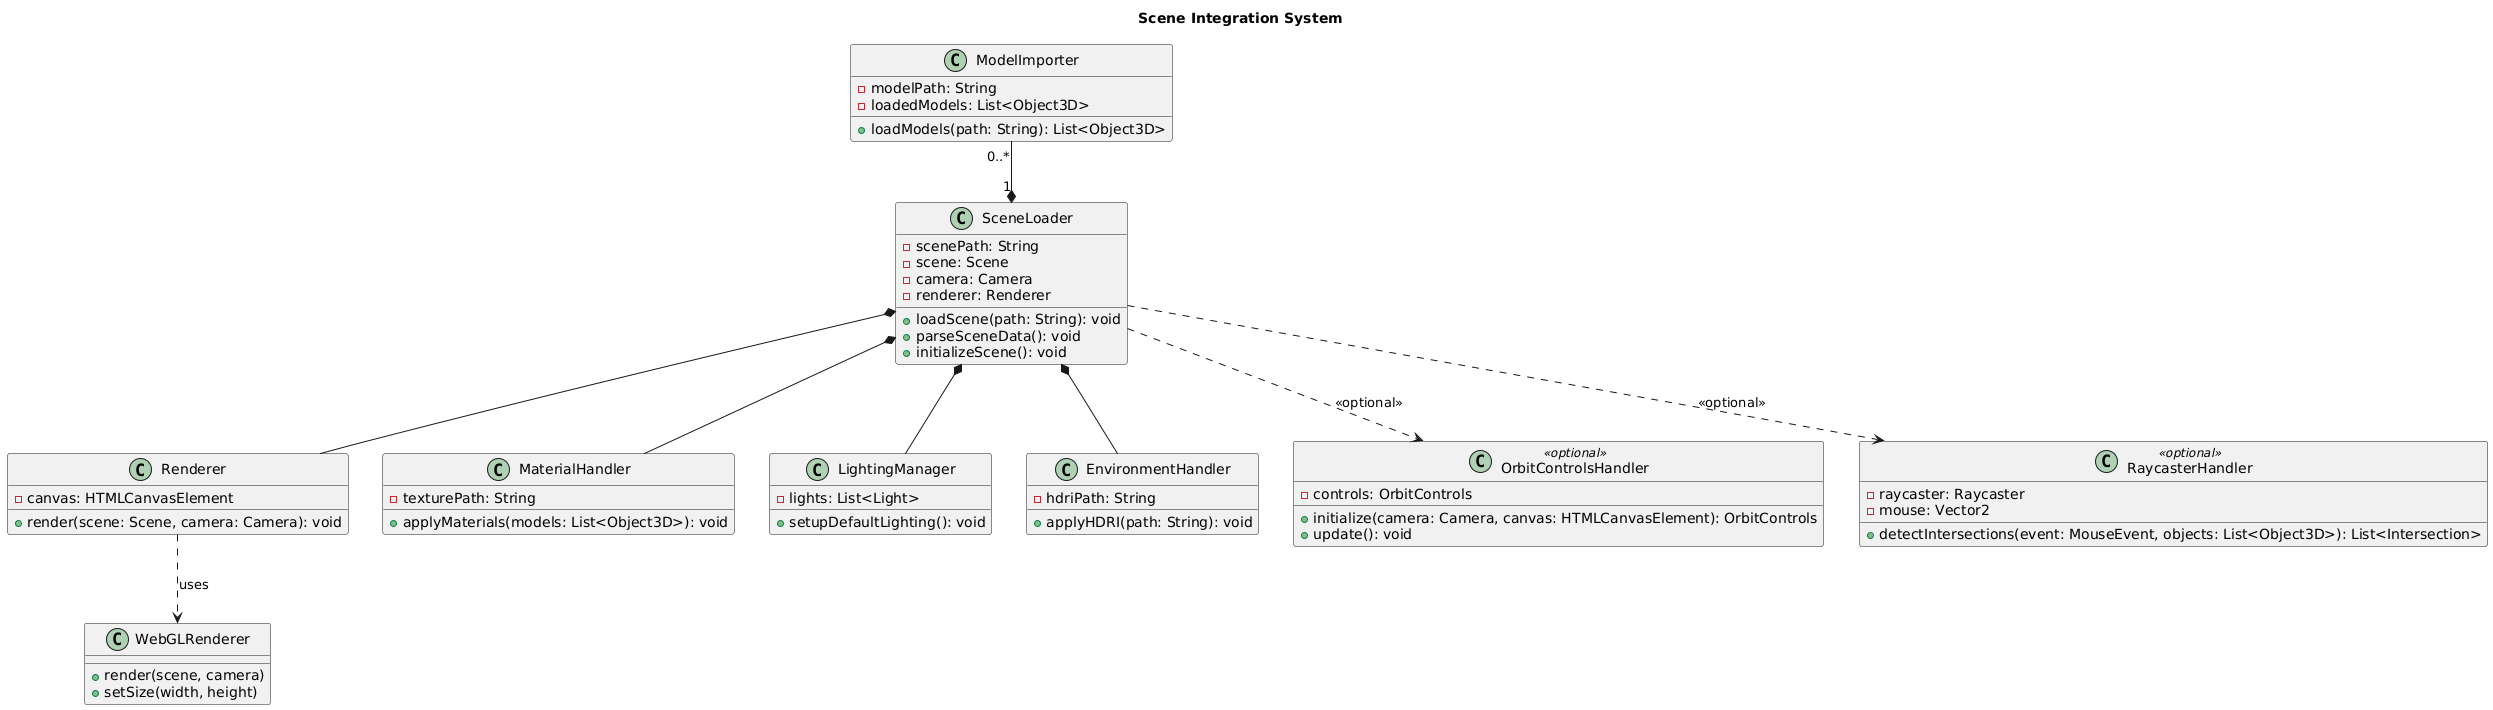

The diagram above was rendered by PlantUML. Its source (embedded in the PNG):
@startuml
title Scene Integration System

class SceneLoader {
  -scenePath: String
  -scene: Scene
  -camera: Camera
  -renderer: Renderer
  +loadScene(path: String): void
  +parseSceneData(): void
  +initializeScene(): void
}

class Renderer {
  -canvas: HTMLCanvasElement
  +render(scene: Scene, camera: Camera): void
}

class WebGLRenderer {
  +render(scene, camera)
  +setSize(width, height)
}

class ModelImporter {
  -modelPath: String
  -loadedModels: List<Object3D>
  +loadModels(path: String): List<Object3D>
}

class MaterialHandler {
  -texturePath: String
  +applyMaterials(models: List<Object3D>): void
}

class LightingManager {
  -lights: List<Light>
  +setupDefaultLighting(): void
}

class EnvironmentHandler {
  -hdriPath: String
  +applyHDRI(path: String): void
}

class OrbitControlsHandler <<optional>> {
  -controls: OrbitControls
  +initialize(camera: Camera, canvas: HTMLCanvasElement): OrbitControls
  +update(): void
}

class RaycasterHandler <<optional>> {
  -raycaster: Raycaster
  -mouse: Vector2
  +detectIntersections(event: MouseEvent, objects: List<Object3D>): List<Intersection>
}

ModelImporter "0..*" --* "1" SceneLoader

SceneLoader *-- Renderer
SceneLoader *-- MaterialHandler
SceneLoader *-- LightingManager
SceneLoader *-- EnvironmentHandler

SceneLoader ..> OrbitControlsHandler : <<optional>>
SceneLoader ..> RaycasterHandler : <<optional>>

Renderer ..> WebGLRenderer : uses
@enduml